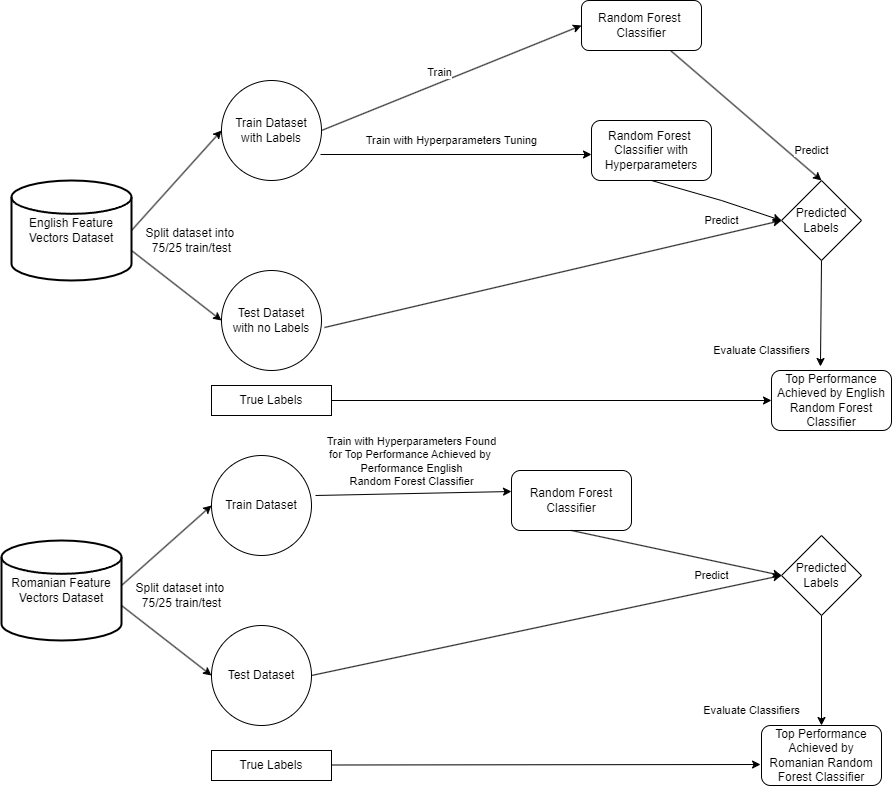

The diagram above was exported from draw.io. Its source (the exported page's mxGraphModel, read from the mxfile embedded in the PNG):
<mxGraphModel dx="1050" dy="522" grid="1" gridSize="10" guides="1" tooltips="1" connect="1" arrows="1" fold="1" page="1" pageScale="1" pageWidth="827" pageHeight="1169" math="0" shadow="0">
  <root>
    <mxCell id="0" />
    <mxCell id="1" parent="0" />
    <mxCell id="ALUaBosDsO_dmnS0878M-1" value="&lt;br&gt;&lt;span style=&quot;color: rgb(0, 0, 0); font-family: Helvetica; font-size: 12px; font-style: normal; font-variant-ligatures: normal; font-variant-caps: normal; font-weight: 400; letter-spacing: normal; orphans: 2; text-align: center; text-indent: 0px; text-transform: none; widows: 2; word-spacing: 0px; -webkit-text-stroke-width: 0px; white-space: normal; background-color: rgb(251, 251, 251); text-decoration-thickness: initial; text-decoration-style: initial; text-decoration-color: initial; display: inline !important; float: none;&quot;&gt;English Feature Vectors Dataset&lt;/span&gt;&lt;div&gt;&lt;br/&gt;&lt;/div&gt;" style="strokeWidth=2;html=1;shape=mxgraph.flowchart.database;whiteSpace=wrap;" parent="1" vertex="1">
      <mxGeometry x="80" y="320" width="120" height="100" as="geometry" />
    </mxCell>
    <mxCell id="ALUaBosDsO_dmnS0878M-3" value="&lt;br&gt;&lt;span style=&quot;color: rgb(0, 0, 0); font-family: Helvetica; font-size: 12px; font-style: normal; font-variant-ligatures: normal; font-variant-caps: normal; font-weight: 400; letter-spacing: normal; orphans: 2; text-align: center; text-indent: 0px; text-transform: none; widows: 2; word-spacing: 0px; -webkit-text-stroke-width: 0px; white-space: normal; background-color: rgb(251, 251, 251); text-decoration-thickness: initial; text-decoration-style: initial; text-decoration-color: initial; display: inline !important; float: none;&quot;&gt;Romanian Feature Vectors Dataset&lt;/span&gt;&lt;div&gt;&lt;br&gt;&lt;/div&gt;" style="strokeWidth=2;html=1;shape=mxgraph.flowchart.database;whiteSpace=wrap;" parent="1" vertex="1">
      <mxGeometry x="70" y="680" width="120" height="100" as="geometry" />
    </mxCell>
    <mxCell id="ALUaBosDsO_dmnS0878M-4" value="" style="endArrow=classic;html=1;rounded=0;exitX=1;exitY=0.5;exitDx=0;exitDy=0;exitPerimeter=0;entryX=0;entryY=0.5;entryDx=0;entryDy=0;" parent="1" source="ALUaBosDsO_dmnS0878M-1" target="ALUaBosDsO_dmnS0878M-6" edge="1">
      <mxGeometry width="50" height="50" relative="1" as="geometry">
        <mxPoint x="200" y="350" as="sourcePoint" />
        <mxPoint x="290" y="280" as="targetPoint" />
      </mxGeometry>
    </mxCell>
    <mxCell id="ALUaBosDsO_dmnS0878M-5" value="" style="endArrow=classic;html=1;rounded=0;exitX=1;exitY=0.7;exitDx=0;exitDy=0;exitPerimeter=0;" parent="1" source="ALUaBosDsO_dmnS0878M-1" edge="1">
      <mxGeometry width="50" height="50" relative="1" as="geometry">
        <mxPoint x="390" y="380" as="sourcePoint" />
        <mxPoint x="290" y="460" as="targetPoint" />
      </mxGeometry>
    </mxCell>
    <mxCell id="ALUaBosDsO_dmnS0878M-6" value="Train Dataset&lt;div&gt;with Labels&lt;/div&gt;" style="ellipse;whiteSpace=wrap;html=1;aspect=fixed;" parent="1" vertex="1">
      <mxGeometry x="290" y="220" width="100" height="100" as="geometry" />
    </mxCell>
    <mxCell id="ALUaBosDsO_dmnS0878M-7" value="Split dataset into&amp;nbsp;&lt;div&gt;75/25 train/test&lt;/div&gt;" style="text;html=1;align=center;verticalAlign=middle;resizable=0;points=[];autosize=1;strokeColor=none;fillColor=none;" parent="1" vertex="1">
      <mxGeometry x="200" y="360" width="120" height="40" as="geometry" />
    </mxCell>
    <mxCell id="ALUaBosDsO_dmnS0878M-8" value="Test Dataset&lt;div&gt;with no Labels&lt;/div&gt;" style="ellipse;whiteSpace=wrap;html=1;aspect=fixed;" parent="1" vertex="1">
      <mxGeometry x="290" y="410" width="100" height="100" as="geometry" />
    </mxCell>
    <mxCell id="ALUaBosDsO_dmnS0878M-9" value="" style="endArrow=classic;html=1;rounded=0;exitX=1;exitY=0.5;exitDx=0;exitDy=0;exitPerimeter=0;entryX=0;entryY=0.5;entryDx=0;entryDy=0;" parent="1" target="ALUaBosDsO_dmnS0878M-11" edge="1">
      <mxGeometry width="50" height="50" relative="1" as="geometry">
        <mxPoint x="190" y="725" as="sourcePoint" />
        <mxPoint x="280" y="635" as="targetPoint" />
      </mxGeometry>
    </mxCell>
    <mxCell id="ALUaBosDsO_dmnS0878M-10" value="" style="endArrow=classic;html=1;rounded=0;exitX=1;exitY=0.7;exitDx=0;exitDy=0;exitPerimeter=0;" parent="1" edge="1">
      <mxGeometry width="50" height="50" relative="1" as="geometry">
        <mxPoint x="190" y="745" as="sourcePoint" />
        <mxPoint x="280" y="815" as="targetPoint" />
      </mxGeometry>
    </mxCell>
    <mxCell id="ALUaBosDsO_dmnS0878M-11" value="Train Dataset" style="ellipse;whiteSpace=wrap;html=1;aspect=fixed;" parent="1" vertex="1">
      <mxGeometry x="280" y="595" width="100" height="100" as="geometry" />
    </mxCell>
    <mxCell id="ALUaBosDsO_dmnS0878M-12" value="Split dataset into&amp;nbsp;&lt;div&gt;75/25 train/test&lt;/div&gt;" style="text;html=1;align=center;verticalAlign=middle;resizable=0;points=[];autosize=1;strokeColor=none;fillColor=none;" parent="1" vertex="1">
      <mxGeometry x="190" y="715" width="120" height="40" as="geometry" />
    </mxCell>
    <mxCell id="ALUaBosDsO_dmnS0878M-13" value="Test Dataset" style="ellipse;whiteSpace=wrap;html=1;aspect=fixed;" parent="1" vertex="1">
      <mxGeometry x="280" y="765" width="100" height="100" as="geometry" />
    </mxCell>
    <mxCell id="ALUaBosDsO_dmnS0878M-14" value="Train" style="endArrow=classic;html=1;rounded=0;exitX=1;exitY=0.5;exitDx=0;exitDy=0;entryX=0;entryY=0.5;entryDx=0;entryDy=0;" parent="1" source="ALUaBosDsO_dmnS0878M-6" target="ALUaBosDsO_dmnS0878M-18" edge="1">
      <mxGeometry x="-0.0667" y="10" width="50" height="50" relative="1" as="geometry">
        <mxPoint x="390" y="380" as="sourcePoint" />
        <mxPoint x="540" y="270" as="targetPoint" />
        <mxPoint as="offset" />
      </mxGeometry>
    </mxCell>
    <mxCell id="ALUaBosDsO_dmnS0878M-17" value="Predict" style="endArrow=classic;html=1;rounded=0;entryX=0.5;entryY=0;entryDx=0;entryDy=0;" parent="1" source="ALUaBosDsO_dmnS0878M-18" target="ALUaBosDsO_dmnS0878M-31" edge="1">
      <mxGeometry x="0.7274" y="16" width="50" height="50" relative="1" as="geometry">
        <mxPoint x="596" y="300" as="sourcePoint" />
        <mxPoint x="390" y="452" as="targetPoint" />
        <mxPoint as="offset" />
      </mxGeometry>
    </mxCell>
    <mxCell id="ALUaBosDsO_dmnS0878M-18" value="Random Forest&amp;nbsp;&lt;div&gt;Classifier&lt;/div&gt;" style="rounded=1;whiteSpace=wrap;html=1;" parent="1" vertex="1">
      <mxGeometry x="650" y="140" width="120" height="50" as="geometry" />
    </mxCell>
    <mxCell id="ALUaBosDsO_dmnS0878M-20" value="Train with Hyperparameters Tuning" style="endArrow=classic;html=1;rounded=0;exitX=0.99;exitY=0.74;exitDx=0;exitDy=0;exitPerimeter=0;" parent="1" source="ALUaBosDsO_dmnS0878M-6" edge="1">
      <mxGeometry x="-0.0332" y="14" width="50" height="50" relative="1" as="geometry">
        <mxPoint x="380" y="470" as="sourcePoint" />
        <mxPoint x="660" y="294" as="targetPoint" />
        <mxPoint as="offset" />
      </mxGeometry>
    </mxCell>
    <mxCell id="ALUaBosDsO_dmnS0878M-21" value="Random Forest&amp;nbsp;&lt;div&gt;Classifier with Hyperparameters&lt;/div&gt;" style="rounded=1;whiteSpace=wrap;html=1;" parent="1" vertex="1">
      <mxGeometry x="660" y="260" width="120" height="60" as="geometry" />
    </mxCell>
    <mxCell id="ALUaBosDsO_dmnS0878M-22" value="Predict" style="endArrow=classic;html=1;rounded=0;exitX=0.5;exitY=1;exitDx=0;exitDy=0;entryX=0;entryY=0.5;entryDx=0;entryDy=0;" parent="1" source="ALUaBosDsO_dmnS0878M-21" target="ALUaBosDsO_dmnS0878M-31" edge="1">
      <mxGeometry x="0.1632" y="-19" width="50" height="50" relative="1" as="geometry">
        <mxPoint x="560" y="250" as="sourcePoint" />
        <mxPoint x="400" y="462" as="targetPoint" />
        <Array as="points">
          <mxPoint x="790" y="340" />
        </Array>
        <mxPoint as="offset" />
      </mxGeometry>
    </mxCell>
    <mxCell id="ALUaBosDsO_dmnS0878M-23" value="&lt;div&gt;Top Performance Achieved by English Random Forest Classifier&lt;/div&gt;" style="rounded=1;whiteSpace=wrap;html=1;" parent="1" vertex="1">
      <mxGeometry x="840" y="510" width="120" height="60" as="geometry" />
    </mxCell>
    <mxCell id="ALUaBosDsO_dmnS0878M-24" value="Evaluate Classifiers" style="endArrow=classic;html=1;rounded=0;exitX=0.5;exitY=1;exitDx=0;exitDy=0;entryX=0.408;entryY=-0.067;entryDx=0;entryDy=0;entryPerimeter=0;" parent="1" source="ALUaBosDsO_dmnS0878M-31" target="ALUaBosDsO_dmnS0878M-23" edge="1">
      <mxGeometry x="0.7094" y="-59" width="50" height="50" relative="1" as="geometry">
        <mxPoint x="380" y="470" as="sourcePoint" />
        <mxPoint x="430" y="420" as="targetPoint" />
        <mxPoint as="offset" />
      </mxGeometry>
    </mxCell>
    <mxCell id="ALUaBosDsO_dmnS0878M-25" value="Train with Hyperparameters Found&lt;div&gt;for Top Performance Achieved by&amp;nbsp;&lt;/div&gt;&lt;div&gt;Performance English&lt;/div&gt;&lt;div&gt;Random Forest Classifier&lt;/div&gt;" style="endArrow=classic;html=1;rounded=0;exitX=1.04;exitY=0.39;exitDx=0;exitDy=0;exitPerimeter=0;" parent="1" edge="1">
      <mxGeometry x="-0.0137" y="32" width="50" height="50" relative="1" as="geometry">
        <mxPoint x="384" y="635" as="sourcePoint" />
        <mxPoint x="580" y="631" as="targetPoint" />
        <mxPoint as="offset" />
      </mxGeometry>
    </mxCell>
    <mxCell id="ALUaBosDsO_dmnS0878M-26" value="Random Forest Classifier" style="rounded=1;whiteSpace=wrap;html=1;" parent="1" vertex="1">
      <mxGeometry x="580" y="610" width="120" height="60" as="geometry" />
    </mxCell>
    <mxCell id="ALUaBosDsO_dmnS0878M-27" value="Predict" style="endArrow=classic;html=1;rounded=0;exitX=0.5;exitY=1;exitDx=0;exitDy=0;entryX=0;entryY=0.5;entryDx=0;entryDy=0;" parent="1" source="ALUaBosDsO_dmnS0878M-26" target="ALUaBosDsO_dmnS0878M-36" edge="1">
      <mxGeometry x="0.3626" y="-15" width="50" height="50" relative="1" as="geometry">
        <mxPoint x="380" y="570" as="sourcePoint" />
        <mxPoint x="430" y="520" as="targetPoint" />
        <mxPoint as="offset" />
      </mxGeometry>
    </mxCell>
    <mxCell id="ALUaBosDsO_dmnS0878M-28" value="&lt;div&gt;Top Performance Achieved by Romanian Random Forest Classifier&lt;/div&gt;" style="rounded=1;whiteSpace=wrap;html=1;" parent="1" vertex="1">
      <mxGeometry x="830" y="865" width="120" height="60" as="geometry" />
    </mxCell>
    <mxCell id="ALUaBosDsO_dmnS0878M-29" value="Evaluate Classifiers" style="endArrow=classic;html=1;rounded=0;exitX=0.5;exitY=1;exitDx=0;exitDy=0;entryX=0.5;entryY=0;entryDx=0;entryDy=0;" parent="1" source="ALUaBosDsO_dmnS0878M-36" target="ALUaBosDsO_dmnS0878M-28" edge="1">
      <mxGeometry x="0.7273" y="-70" width="50" height="50" relative="1" as="geometry">
        <mxPoint x="380" y="830" as="sourcePoint" />
        <mxPoint x="422" y="760" as="targetPoint" />
        <mxPoint as="offset" />
      </mxGeometry>
    </mxCell>
    <mxCell id="ALUaBosDsO_dmnS0878M-31" value="Predicted Labels" style="rhombus;whiteSpace=wrap;html=1;" parent="1" vertex="1">
      <mxGeometry x="850" y="320" width="80" height="80" as="geometry" />
    </mxCell>
    <mxCell id="ALUaBosDsO_dmnS0878M-32" value="" style="endArrow=classic;html=1;rounded=0;entryX=0;entryY=0.5;entryDx=0;entryDy=0;exitX=1.03;exitY=0.57;exitDx=0;exitDy=0;exitPerimeter=0;" parent="1" source="ALUaBosDsO_dmnS0878M-8" target="ALUaBosDsO_dmnS0878M-31" edge="1">
      <mxGeometry width="50" height="50" relative="1" as="geometry">
        <mxPoint x="380" y="630" as="sourcePoint" />
        <mxPoint x="430" y="580" as="targetPoint" />
      </mxGeometry>
    </mxCell>
    <mxCell id="ALUaBosDsO_dmnS0878M-34" value="True Labels" style="rounded=0;whiteSpace=wrap;html=1;" parent="1" vertex="1">
      <mxGeometry x="280" y="525" width="120" height="30" as="geometry" />
    </mxCell>
    <mxCell id="ALUaBosDsO_dmnS0878M-35" value="" style="endArrow=classic;html=1;rounded=0;entryX=0;entryY=0.5;entryDx=0;entryDy=0;exitX=1;exitY=0.5;exitDx=0;exitDy=0;" parent="1" source="ALUaBosDsO_dmnS0878M-34" target="ALUaBosDsO_dmnS0878M-23" edge="1">
      <mxGeometry width="50" height="50" relative="1" as="geometry">
        <mxPoint x="380" y="530" as="sourcePoint" />
        <mxPoint x="430" y="480" as="targetPoint" />
      </mxGeometry>
    </mxCell>
    <mxCell id="ALUaBosDsO_dmnS0878M-36" value="Predicted Labels" style="rhombus;whiteSpace=wrap;html=1;" parent="1" vertex="1">
      <mxGeometry x="850" y="675" width="80" height="80" as="geometry" />
    </mxCell>
    <mxCell id="ALUaBosDsO_dmnS0878M-37" value="True Labels" style="rounded=0;whiteSpace=wrap;html=1;" parent="1" vertex="1">
      <mxGeometry x="280" y="890" width="120" height="30" as="geometry" />
    </mxCell>
    <mxCell id="ALUaBosDsO_dmnS0878M-38" value="" style="endArrow=classic;html=1;rounded=0;exitX=1;exitY=0.5;exitDx=0;exitDy=0;entryX=-0.008;entryY=0.65;entryDx=0;entryDy=0;entryPerimeter=0;" parent="1" target="ALUaBosDsO_dmnS0878M-28" edge="1">
      <mxGeometry width="50" height="50" relative="1" as="geometry">
        <mxPoint x="400" y="904.5" as="sourcePoint" />
        <mxPoint x="790" y="905" as="targetPoint" />
      </mxGeometry>
    </mxCell>
    <mxCell id="ALUaBosDsO_dmnS0878M-39" value="" style="endArrow=classic;html=1;rounded=0;exitX=1;exitY=0.5;exitDx=0;exitDy=0;entryX=0;entryY=0.5;entryDx=0;entryDy=0;" parent="1" source="ALUaBosDsO_dmnS0878M-13" target="ALUaBosDsO_dmnS0878M-36" edge="1">
      <mxGeometry width="50" height="50" relative="1" as="geometry">
        <mxPoint x="401" y="815" as="sourcePoint" />
        <mxPoint x="830" y="814.5" as="targetPoint" />
      </mxGeometry>
    </mxCell>
  </root>
</mxGraphModel>